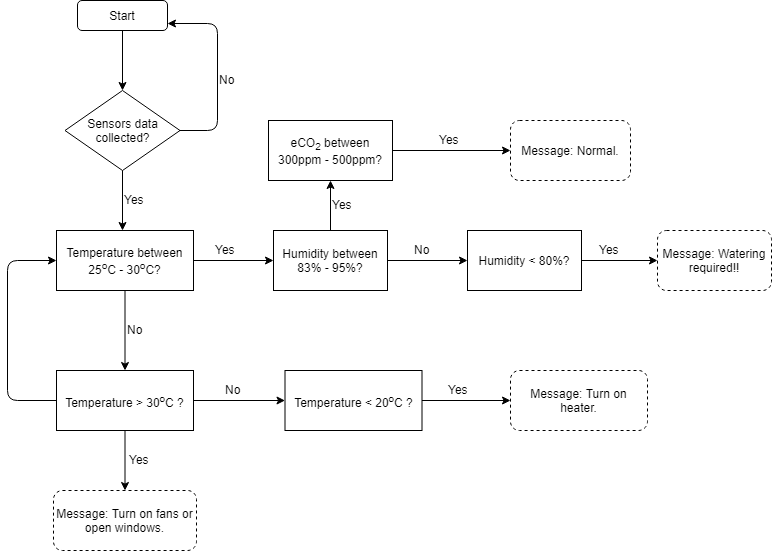

The diagram above was exported from draw.io. Its source (the exported page's mxGraphModel, read from the mxfile embedded in the PNG):
<mxGraphModel dx="914" dy="547" grid="1" gridSize="10" guides="1" tooltips="1" connect="1" arrows="1" fold="1" page="1" pageScale="1" pageWidth="850" pageHeight="1100" math="0" shadow="0">
  <root>
    <mxCell id="0" />
    <mxCell id="1" parent="0" />
    <mxCell id="bEek5tgCe-NfWes3eVLG-1" value="Start" style="rounded=1;whiteSpace=wrap;html=1;" parent="1" vertex="1">
      <mxGeometry x="130" y="20" width="90" height="30" as="geometry" />
    </mxCell>
    <mxCell id="bEek5tgCe-NfWes3eVLG-2" value="Sensors data collected?" style="rhombus;whiteSpace=wrap;html=1;" parent="1" vertex="1">
      <mxGeometry x="117.5" y="110" width="115" height="80" as="geometry" />
    </mxCell>
    <mxCell id="bEek5tgCe-NfWes3eVLG-3" value="" style="endArrow=classic;html=1;exitX=0.5;exitY=1;exitDx=0;exitDy=0;entryX=0.5;entryY=0;entryDx=0;entryDy=0;" parent="1" source="bEek5tgCe-NfWes3eVLG-1" target="bEek5tgCe-NfWes3eVLG-2" edge="1">
      <mxGeometry width="50" height="50" relative="1" as="geometry">
        <mxPoint x="120" y="240" as="sourcePoint" />
        <mxPoint x="175" y="90" as="targetPoint" />
      </mxGeometry>
    </mxCell>
    <mxCell id="bEek5tgCe-NfWes3eVLG-5" value="" style="endArrow=classic;html=1;entryX=1;entryY=0.75;entryDx=0;entryDy=0;" parent="1" target="bEek5tgCe-NfWes3eVLG-1" edge="1">
      <mxGeometry width="50" height="50" relative="1" as="geometry">
        <mxPoint x="232" y="150" as="sourcePoint" />
        <mxPoint x="232" y="44" as="targetPoint" />
        <Array as="points">
          <mxPoint x="270" y="150" />
          <mxPoint x="270" y="43" />
        </Array>
      </mxGeometry>
    </mxCell>
    <mxCell id="bEek5tgCe-NfWes3eVLG-6" value="No" style="text;html=1;resizable=0;points=[];autosize=1;align=left;verticalAlign=top;spacingTop=-4;" parent="1" vertex="1">
      <mxGeometry x="270" y="90" width="30" height="20" as="geometry" />
    </mxCell>
    <mxCell id="bEek5tgCe-NfWes3eVLG-7" value="" style="endArrow=classic;html=1;exitX=0.5;exitY=1;exitDx=0;exitDy=0;entryX=0.5;entryY=0;entryDx=0;entryDy=0;" parent="1" edge="1">
      <mxGeometry width="50" height="50" relative="1" as="geometry">
        <mxPoint x="175" y="190" as="sourcePoint" />
        <mxPoint x="175" y="250" as="targetPoint" />
      </mxGeometry>
    </mxCell>
    <mxCell id="bEek5tgCe-NfWes3eVLG-8" value="Yes" style="text;html=1;resizable=0;points=[];autosize=1;align=left;verticalAlign=top;spacingTop=-4;" parent="1" vertex="1">
      <mxGeometry x="175" y="210" width="40" height="20" as="geometry" />
    </mxCell>
    <mxCell id="bEek5tgCe-NfWes3eVLG-14" value="" style="edgeStyle=orthogonalEdgeStyle;rounded=0;orthogonalLoop=1;jettySize=auto;html=1;" parent="1" source="bEek5tgCe-NfWes3eVLG-10" target="bEek5tgCe-NfWes3eVLG-13" edge="1">
      <mxGeometry relative="1" as="geometry" />
    </mxCell>
    <mxCell id="bEek5tgCe-NfWes3eVLG-30" value="" style="edgeStyle=orthogonalEdgeStyle;rounded=0;orthogonalLoop=1;jettySize=auto;html=1;" parent="1" source="bEek5tgCe-NfWes3eVLG-10" target="bEek5tgCe-NfWes3eVLG-29" edge="1">
      <mxGeometry relative="1" as="geometry" />
    </mxCell>
    <mxCell id="bEek5tgCe-NfWes3eVLG-10" value="Temperature between 25&lt;sup&gt;o&lt;/sup&gt;C&amp;nbsp;- 30&lt;sup&gt;o&lt;/sup&gt;C?" style="rounded=0;whiteSpace=wrap;html=1;" parent="1" vertex="1">
      <mxGeometry x="109" y="250" width="137" height="60" as="geometry" />
    </mxCell>
    <mxCell id="V2Evk7fxgS_KYPapI3Wq-5" value="" style="edgeStyle=orthogonalEdgeStyle;rounded=0;orthogonalLoop=1;jettySize=auto;html=1;" edge="1" parent="1" source="bEek5tgCe-NfWes3eVLG-29" target="bEek5tgCe-NfWes3eVLG-35">
      <mxGeometry relative="1" as="geometry" />
    </mxCell>
    <mxCell id="V2Evk7fxgS_KYPapI3Wq-13" value="" style="edgeStyle=orthogonalEdgeStyle;rounded=0;orthogonalLoop=1;jettySize=auto;html=1;" edge="1" parent="1" source="bEek5tgCe-NfWes3eVLG-29" target="V2Evk7fxgS_KYPapI3Wq-12">
      <mxGeometry relative="1" as="geometry" />
    </mxCell>
    <mxCell id="bEek5tgCe-NfWes3eVLG-29" value="Temperature &amp;gt; 30&lt;sup&gt;o&lt;/sup&gt;C&amp;nbsp;?" style="rounded=0;whiteSpace=wrap;html=1;" parent="1" vertex="1">
      <mxGeometry x="109" y="390" width="137" height="60" as="geometry" />
    </mxCell>
    <mxCell id="V2Evk7fxgS_KYPapI3Wq-16" value="" style="edgeStyle=orthogonalEdgeStyle;rounded=0;orthogonalLoop=1;jettySize=auto;html=1;" edge="1" parent="1" source="V2Evk7fxgS_KYPapI3Wq-12" target="V2Evk7fxgS_KYPapI3Wq-15">
      <mxGeometry relative="1" as="geometry" />
    </mxCell>
    <mxCell id="V2Evk7fxgS_KYPapI3Wq-12" value="Temperature &amp;lt; 20&lt;sup&gt;o&lt;/sup&gt;C&amp;nbsp;?" style="rounded=0;whiteSpace=wrap;html=1;" vertex="1" parent="1">
      <mxGeometry x="337.5" y="390" width="137" height="60" as="geometry" />
    </mxCell>
    <mxCell id="V2Evk7fxgS_KYPapI3Wq-15" value="Message: Turn on heater." style="rounded=1;whiteSpace=wrap;html=1;dashed=1;" vertex="1" parent="1">
      <mxGeometry x="563" y="390" width="137" height="60" as="geometry" />
    </mxCell>
    <mxCell id="bEek5tgCe-NfWes3eVLG-35" value="Message: Turn on fans or open windows." style="rounded=1;whiteSpace=wrap;html=1;dashed=1;" parent="1" vertex="1">
      <mxGeometry x="106" y="510" width="143" height="60" as="geometry" />
    </mxCell>
    <mxCell id="bEek5tgCe-NfWes3eVLG-20" value="" style="edgeStyle=orthogonalEdgeStyle;rounded=0;orthogonalLoop=1;jettySize=auto;html=1;" parent="1" source="bEek5tgCe-NfWes3eVLG-13" target="bEek5tgCe-NfWes3eVLG-19" edge="1">
      <mxGeometry relative="1" as="geometry" />
    </mxCell>
    <mxCell id="V2Evk7fxgS_KYPapI3Wq-7" value="" style="edgeStyle=orthogonalEdgeStyle;rounded=0;orthogonalLoop=1;jettySize=auto;html=1;entryX=0;entryY=0.5;entryDx=0;entryDy=0;" edge="1" parent="1" source="bEek5tgCe-NfWes3eVLG-13" target="V2Evk7fxgS_KYPapI3Wq-6">
      <mxGeometry relative="1" as="geometry">
        <mxPoint x="430" y="360" as="targetPoint" />
      </mxGeometry>
    </mxCell>
    <mxCell id="bEek5tgCe-NfWes3eVLG-13" value="Humidity between 83%&amp;nbsp;- 95%?" style="rounded=0;whiteSpace=wrap;html=1;" parent="1" vertex="1">
      <mxGeometry x="326" y="250" width="114" height="60" as="geometry" />
    </mxCell>
    <mxCell id="V2Evk7fxgS_KYPapI3Wq-10" value="" style="edgeStyle=orthogonalEdgeStyle;rounded=0;orthogonalLoop=1;jettySize=auto;html=1;" edge="1" parent="1" source="V2Evk7fxgS_KYPapI3Wq-6" target="V2Evk7fxgS_KYPapI3Wq-9">
      <mxGeometry relative="1" as="geometry" />
    </mxCell>
    <mxCell id="V2Evk7fxgS_KYPapI3Wq-6" value="Humidity &amp;lt; 80%?" style="rounded=0;whiteSpace=wrap;html=1;" vertex="1" parent="1">
      <mxGeometry x="520" y="250" width="114" height="60" as="geometry" />
    </mxCell>
    <mxCell id="V2Evk7fxgS_KYPapI3Wq-9" value="Message: Watering required!!" style="rounded=1;whiteSpace=wrap;html=1;dashed=1;" vertex="1" parent="1">
      <mxGeometry x="710" y="250" width="114" height="60" as="geometry" />
    </mxCell>
    <mxCell id="bEek5tgCe-NfWes3eVLG-26" value="" style="edgeStyle=orthogonalEdgeStyle;rounded=0;orthogonalLoop=1;jettySize=auto;html=1;" parent="1" source="bEek5tgCe-NfWes3eVLG-19" target="bEek5tgCe-NfWes3eVLG-25" edge="1">
      <mxGeometry relative="1" as="geometry" />
    </mxCell>
    <mxCell id="bEek5tgCe-NfWes3eVLG-19" value="&lt;font style=&quot;font-size: 12px&quot;&gt;eCO&lt;sub&gt;2&lt;/sub&gt;&amp;nbsp;between 300ppm - 500ppm?&lt;/font&gt;" style="rounded=0;whiteSpace=wrap;html=1;" parent="1" vertex="1">
      <mxGeometry x="321" y="140" width="124" height="60" as="geometry" />
    </mxCell>
    <mxCell id="bEek5tgCe-NfWes3eVLG-18" value="Yes" style="text;html=1;resizable=0;points=[];autosize=1;align=left;verticalAlign=top;spacingTop=-4;" parent="1" vertex="1">
      <mxGeometry x="266" y="260" width="40" height="20" as="geometry" />
    </mxCell>
    <mxCell id="bEek5tgCe-NfWes3eVLG-21" value="Yes" style="text;html=1;resizable=0;points=[];autosize=1;align=left;verticalAlign=top;spacingTop=-4;" parent="1" vertex="1">
      <mxGeometry x="383" y="215" width="40" height="20" as="geometry" />
    </mxCell>
    <mxCell id="bEek5tgCe-NfWes3eVLG-24" value="No" style="text;html=1;resizable=0;points=[];autosize=1;align=left;verticalAlign=top;spacingTop=-4;" parent="1" vertex="1">
      <mxGeometry x="177.5" y="340" width="30" height="20" as="geometry" />
    </mxCell>
    <mxCell id="bEek5tgCe-NfWes3eVLG-25" value="Message: Normal." style="rounded=1;whiteSpace=wrap;html=1;glass=0;comic=0;dashed=1;" parent="1" vertex="1">
      <mxGeometry x="563" y="140" width="120" height="60" as="geometry" />
    </mxCell>
    <mxCell id="bEek5tgCe-NfWes3eVLG-27" value="Yes" style="text;html=1;resizable=0;points=[];autosize=1;align=left;verticalAlign=top;spacingTop=-4;" parent="1" vertex="1">
      <mxGeometry x="490" y="150" width="40" height="20" as="geometry" />
    </mxCell>
    <mxCell id="bEek5tgCe-NfWes3eVLG-33" value="Yes" style="text;html=1;resizable=0;points=[];autosize=1;align=left;verticalAlign=top;spacingTop=-4;" parent="1" vertex="1">
      <mxGeometry x="180" y="470" width="40" height="20" as="geometry" />
    </mxCell>
    <mxCell id="bEek5tgCe-NfWes3eVLG-37" value="" style="endArrow=classic;html=1;entryX=0;entryY=0.5;entryDx=0;entryDy=0;exitX=0;exitY=0.5;exitDx=0;exitDy=0;" parent="1" source="bEek5tgCe-NfWes3eVLG-29" target="bEek5tgCe-NfWes3eVLG-10" edge="1">
      <mxGeometry width="50" height="50" relative="1" as="geometry">
        <mxPoint x="70" y="430" as="sourcePoint" />
        <mxPoint x="120" y="380" as="targetPoint" />
        <Array as="points">
          <mxPoint x="60" y="420" />
          <mxPoint x="60" y="280" />
        </Array>
      </mxGeometry>
    </mxCell>
    <mxCell id="V2Evk7fxgS_KYPapI3Wq-8" value="No" style="text;html=1;resizable=0;points=[];autosize=1;align=left;verticalAlign=top;spacingTop=-4;" vertex="1" parent="1">
      <mxGeometry x="465" y="260" width="30" height="20" as="geometry" />
    </mxCell>
    <mxCell id="V2Evk7fxgS_KYPapI3Wq-11" value="Yes" style="text;html=1;resizable=0;points=[];autosize=1;align=left;verticalAlign=top;spacingTop=-4;" vertex="1" parent="1">
      <mxGeometry x="650" y="260" width="40" height="20" as="geometry" />
    </mxCell>
    <mxCell id="V2Evk7fxgS_KYPapI3Wq-14" value="No" style="text;html=1;resizable=0;points=[];autosize=1;align=left;verticalAlign=top;spacingTop=-4;" vertex="1" parent="1">
      <mxGeometry x="276" y="400" width="30" height="20" as="geometry" />
    </mxCell>
    <mxCell id="V2Evk7fxgS_KYPapI3Wq-17" value="Yes" style="text;html=1;resizable=0;points=[];autosize=1;align=left;verticalAlign=top;spacingTop=-4;" vertex="1" parent="1">
      <mxGeometry x="499" y="400" width="40" height="20" as="geometry" />
    </mxCell>
  </root>
</mxGraphModel>